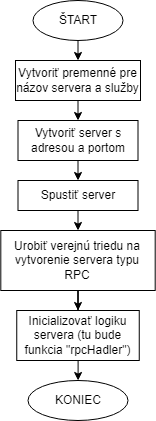

The diagram above was exported from draw.io. Its source (the exported page's mxGraphModel, read from the mxfile embedded in the PNG):
<mxGraphModel dx="1422" dy="754" grid="1" gridSize="10" guides="1" tooltips="1" connect="1" arrows="1" fold="1" page="1" pageScale="1" pageWidth="827" pageHeight="1169" math="0" shadow="0">
  <root>
    <mxCell id="0" />
    <mxCell id="1" parent="0" />
    <mxCell id="tddx30WZNGqtdUzcZL9P-32" style="edgeStyle=orthogonalEdgeStyle;rounded=0;orthogonalLoop=1;jettySize=auto;html=1;exitX=0.5;exitY=1;exitDx=0;exitDy=0;entryX=0.5;entryY=0;entryDx=0;entryDy=0;" parent="1" source="tddx30WZNGqtdUzcZL9P-1" target="tddx30WZNGqtdUzcZL9P-31" edge="1">
      <mxGeometry relative="1" as="geometry" />
    </mxCell>
    <mxCell id="tddx30WZNGqtdUzcZL9P-1" value="ŠTART" style="ellipse;whiteSpace=wrap;html=1;" parent="1" vertex="1">
      <mxGeometry x="362.5" y="40" width="90" height="40" as="geometry" />
    </mxCell>
    <mxCell id="tddx30WZNGqtdUzcZL9P-2" value="KONIEC" style="ellipse;whiteSpace=wrap;html=1;" parent="1" vertex="1">
      <mxGeometry x="357.5" y="420" width="100" height="40" as="geometry" />
    </mxCell>
    <mxCell id="yU-Fc-ZuzMtiqZiP85Ba-14" style="edgeStyle=orthogonalEdgeStyle;rounded=0;orthogonalLoop=1;jettySize=auto;html=1;entryX=0.5;entryY=0;entryDx=0;entryDy=0;" parent="1" source="tddx30WZNGqtdUzcZL9P-3" target="yU-Fc-ZuzMtiqZiP85Ba-1" edge="1">
      <mxGeometry relative="1" as="geometry" />
    </mxCell>
    <mxCell id="tddx30WZNGqtdUzcZL9P-3" value="Urobiť verejnú triedu na vytvorenie servera typu RPC" style="rounded=0;whiteSpace=wrap;html=1;" parent="1" vertex="1">
      <mxGeometry x="330.31" y="270" width="154.38" height="60" as="geometry" />
    </mxCell>
    <mxCell id="aBpkvg2_HF3yNxCCoh1X-2" style="edgeStyle=orthogonalEdgeStyle;rounded=0;orthogonalLoop=1;jettySize=auto;html=1;exitX=0.5;exitY=1;exitDx=0;exitDy=0;entryX=0.5;entryY=0;entryDx=0;entryDy=0;fontSize=12;" parent="1" source="tddx30WZNGqtdUzcZL9P-31" target="aBpkvg2_HF3yNxCCoh1X-1" edge="1">
      <mxGeometry relative="1" as="geometry" />
    </mxCell>
    <mxCell id="tddx30WZNGqtdUzcZL9P-31" value="Vytvoriť premenné pre názov servera a služby" style="rounded=0;whiteSpace=wrap;html=1;" parent="1" vertex="1">
      <mxGeometry x="345.01" y="100" width="124.99" height="40" as="geometry" />
    </mxCell>
    <mxCell id="yU-Fc-ZuzMtiqZiP85Ba-15" style="edgeStyle=orthogonalEdgeStyle;rounded=0;orthogonalLoop=1;jettySize=auto;html=1;entryX=0.5;entryY=0;entryDx=0;entryDy=0;" parent="1" source="yU-Fc-ZuzMtiqZiP85Ba-1" target="tddx30WZNGqtdUzcZL9P-2" edge="1">
      <mxGeometry relative="1" as="geometry" />
    </mxCell>
    <mxCell id="yU-Fc-ZuzMtiqZiP85Ba-1" value="Inicializovať logiku servera (tu bude funkcia &quot;rpcHadler&quot;)" style="rounded=0;whiteSpace=wrap;html=1;" parent="1" vertex="1">
      <mxGeometry x="346.25" y="350" width="122.5" height="50" as="geometry" />
    </mxCell>
    <mxCell id="aBpkvg2_HF3yNxCCoh1X-4" style="edgeStyle=orthogonalEdgeStyle;rounded=0;orthogonalLoop=1;jettySize=auto;html=1;exitX=0.5;exitY=1;exitDx=0;exitDy=0;entryX=0.5;entryY=0;entryDx=0;entryDy=0;fontSize=12;" parent="1" source="aBpkvg2_HF3yNxCCoh1X-1" target="aBpkvg2_HF3yNxCCoh1X-3" edge="1">
      <mxGeometry relative="1" as="geometry" />
    </mxCell>
    <mxCell id="aBpkvg2_HF3yNxCCoh1X-1" value="Vytvoriť server s adresou a portom" style="rounded=0;whiteSpace=wrap;html=1;fontSize=12;" parent="1" vertex="1">
      <mxGeometry x="347.5" y="160" width="120" height="40" as="geometry" />
    </mxCell>
    <mxCell id="aBpkvg2_HF3yNxCCoh1X-5" style="edgeStyle=orthogonalEdgeStyle;rounded=0;orthogonalLoop=1;jettySize=auto;html=1;exitX=0.5;exitY=1;exitDx=0;exitDy=0;entryX=0.5;entryY=0;entryDx=0;entryDy=0;fontSize=12;" parent="1" source="aBpkvg2_HF3yNxCCoh1X-3" target="tddx30WZNGqtdUzcZL9P-3" edge="1">
      <mxGeometry relative="1" as="geometry" />
    </mxCell>
    <mxCell id="aBpkvg2_HF3yNxCCoh1X-3" value="Spustiť server" style="rounded=0;whiteSpace=wrap;html=1;fontSize=12;" parent="1" vertex="1">
      <mxGeometry x="347.5" y="220" width="120" height="30" as="geometry" />
    </mxCell>
  </root>
</mxGraphModel>